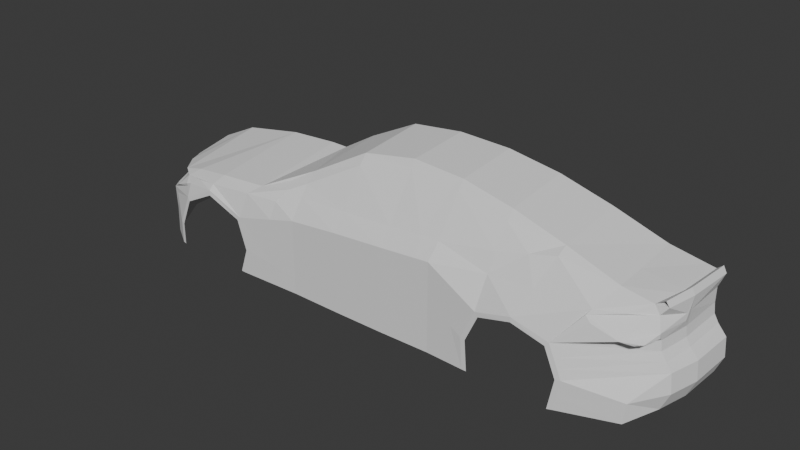 # Source: second_step.blend  (saved by Blender 4.4.30; exported with 4.5.12 LTS)
import bpy
from mathutils import Matrix  # noqa: F401  (used for matrix-valued properties, if any)

bpy.ops.wm.read_factory_settings(use_empty=True)
scene = bpy.context.scene
scene.name = 'Scene'

# ---- collections
col_collection = bpy.data.collections.new('Collection'); scene.collection.children.link(col_collection)
col_ref = bpy.data.collections.new('ref'); scene.collection.children.link(col_ref)

# ---- world
world_world = bpy.data.worlds.new('World'); scene.world = world_world
world_world.use_nodes = True; world_world.node_tree.nodes.clear()
_N = world_world.node_tree.nodes; _L = world_world.node_tree.links
n0 = _N.new('ShaderNodeOutputWorld'); n0.name = 'World Output'; n0.location = (300, 300)
n1 = _N.new('ShaderNodeBackground'); n1.name = 'Background'; n1.location = (10, 300)
n1.inputs[0].default_value = (0.05088, 0.05088, 0.05088, 1.0)
_L.new(n1.outputs[0], n0.inputs[0])
n0.is_active_output = True
world_world.color = (0.05088, 0.05088, 0.05088)
world_world.sun_shadow_jitter_overblur = 0.0

# ---- meshes
me_plane_002 = bpy.data.meshes.new('Plane.002')
me_plane_002.from_pydata([(-2.369, 0.0, 0.0115), (2.378, -1.573e-09, 0.3106), (-2.044, 0.00479, 0.1686), (-1.503, 0.0, 0.2673), (-1.07, 0.0, 0.2931), (-0.6347, 1.094e-09, 0.4653), (-0.2041, 0.0, 0.6782), (0.2289, 0.0, 0.7271), (0.6619, 0.0, 0.7127), (1.095, 0.0, 0.6438), (1.528, 0.0, 0.5259), (1.961, 0.0, 0.3851), (-2.369, -0.3483, -0.05109), (2.292, -0.6046, 0.2979), (-2.011, -0.7756, 0.06091), (-1.503, -0.8187, 0.1581), (-1.07, -0.8139, 0.1896), (-0.637, -0.8168, 0.2284), (-0.2041, -0.8225, 0.245), (0.2289, -0.8196, 0.2671), (0.6619, -0.8139, 0.2943), (1.095, -0.7636, 0.3442), (1.528, -0.6798, 0.4224), (1.961, -0.6223, 0.341), (-2.371, -0.4237, -0.1698), (2.27, -0.6137, 0.06253), (-1.802, -0.9516, -0.119), (-1.529, -0.9617, 0.02136), (-1.235, -0.9474, -0.1057), (-0.637, -0.9305, 0.06918), (-0.2041, -0.9328, 0.1129), (0.2289, -0.9328, 0.1459), (0.6619, -0.9283, 0.1785), (1.108, -0.9538, -0.07206), (1.371, -0.9619, -0.001672), (1.633, -0.9478, -0.08034), (-2.369, 0.0, -0.5166), (-2.369, -0.3483, -0.5166), (-2.371, -0.4237, -0.5189), (-1.901, -0.951, -0.544), (-1.184, -0.9464, -0.5642), (-0.637, -0.9305, -0.5614), (-0.2041, -0.9328, -0.5614), (0.2289, -0.9328, -0.5587), (0.6619, -0.9283, -0.5533), (1.027, -0.9538, -0.5414), (2.364, -0.6139, -0.1468), (2.441, -1.204e-08, -0.1471), (-0.2041, -0.9328, -0.371), (-0.637, -0.9305, -0.379), (0.2289, -0.9328, -0.3358), (0.6619, -0.9283, -0.2743), (-2.371, -0.4237, -0.2738), (-2.369, -0.3483, -0.1748), (1.727, -0.9487, -0.3012), (1.008, -0.9539, -0.2943), (-1.899, -0.952, -0.3525), (-1.154, -0.9475, -0.3529), (-2.369, 0.0, -0.1748), (-1.83, -0.9423, -0.09118), (-1.529, -0.9577, 0.06303), (-1.204, -0.9464, -0.0775), (1.081, -0.9531, -0.03984), (1.372, -0.9599, 0.03788), (1.66, -0.9409, -0.04879), (1.765, -0.9409, -0.2956), (0.9691, -0.9531, -0.2875), (0.9884, -0.9531, -0.5417), (-1.936, -0.9423, -0.345), (-1.938, -0.9423, -0.5417), (-1.116, -0.9464, -0.3468), (-1.225, -0.9474, -0.5617), (1.528, -0.5902, 0.4688), (-0.637, -0.6731, 0.3916), (1.095, -0.5713, 0.5886), (0.6619, -0.545, 0.667), (-0.2041, -0.5713, 0.6284), (0.2289, -0.5374, 0.6918), (1.328, -0.7184, 0.3863), (0.2289, -0.5771, 0.6322), (-0.637, -0.7573, 0.316), (1.095, -0.6298, 0.5143), (-0.7688, -0.81, 0.2502), (0.6619, -0.5933, 0.6027), (-0.2041, -0.6373, 0.5516), (0.6099, -0.5896, 0.6062), (0.5096, -0.814, 0.2913), (-0.8484, -0.9378, -0.3897), (-0.8714, -0.9371, 0.008524), (-0.8521, -0.8831, 0.149), (1.445, -0.8275, 0.2197), (1.88, -0.8202, 0.232), (2.199, -0.617, 0.2984), (1.09, -0.8345, 0.2005), (-2.169, -0.7921, -0.1458), (-2.164, -0.7892, -0.3361), (-2.163, -0.7955, -0.5558), (2.33, -5.892e-09, 0.07573), (0.872, -0.9407, -0.2357), (-2.204, -0.5581, 0.01457), (-1.893, -0.856, 0.05852), (-1.866, -0.9006, -0.01633), (-1.717, -0.9481, -0.03309), (-1.81, -0.7971, 0.1165), (-0.8244, -0.7435, 0.2825), (-0.9279, 1.25e-08, 0.2902), (-1.82, -0.9084, 0.02365), (-1.873, -0.9057, 0.005745), (-2.312, -0.4027, -0.02543), (-2.112, -0.7956, -0.0846), (-2.27, -0.5212, -0.1075), (-2.317, -0.4112, -0.06909), (-2.029, -0.8623, -0.06256), (-2.075, -0.8492, -0.3396), (-1.938, -0.9423, -0.5112), (-2.037, -0.8771, -0.5057), (-2.121, -0.812, -0.1833), (0.455, -0.9304, -0.3037), (0.5495, -0.9294, 0.1701), (-0.637, -0.9305, -0.4317), (0.2289, -0.9328, -0.4122), (-1.144, -0.9464, -0.437), (-0.2041, -0.9328, -0.4275), (0.373, -0.9313, -0.3912), (-0.8437, -0.937, -0.4339), (0.5726, -0.9292, 0.1), (0.5349, -0.9296, -0.1219), (-0.8528, -0.884, 0.1497), (-1.155, -0.8977, 0.1312), (-1.522, -0.9229, 0.1102), (-1.701, -0.9038, 0.08992), (2.346, -0.3736, 0.3045), (2.331, -0.4236, 0.1923), (2.331, -3.695e-09, 0.1929), (2.332, -0.3734, 0.1923), (2.332, -0.002504, 0.1913), (2.317, -0.3733, 0.07093), (2.331, -0.4246, 0.1387), (1.853, -0.8482, 0.1917), (2.239, -0.615, 0.2311), (2.275, -0.649, 0.1271), (2.275, -0.6482, 0.08974), (2.182, -0.8062, 0.0746), (1.896, -0.859, 0.1533), (2.068, -0.7367, 0.2318), (2.186, -0.6633, 0.2315), (2.094, -0.8372, 0.08671), (2.229, -0.7667, 0.07965), (2.279, -0.6132, -0.01819), (2.339, -1.289e-08, -0.006543), (2.32, -0.6137, -0.08117), (2.373, -1.391e-08, -0.06607), (2.242, 1.086e-09, 0.3339), (2.353, -1.729e-09, 0.3605), (2.267, -0.6091, 0.3397), (2.321, -0.3736, 0.3544), (1.961, -0.3736, 0.3586), (2.302, 3.89e-09, 0.3187), (2.27, -0.3736, 0.3126), (2.314, -0.6139, -0.4442), (2.166, -0.821, -0.5149), (2.394, 2.745e-08, -0.4411), (1.68, -0.9487, -0.552), (1.718, -0.9409, -0.5463), (2.453, 8.81e-09, -0.3023), (2.379, -0.6139, -0.3012), (2.426, -0.3732, -0.147), (1.741, -0.9409, -0.4256), (2.186, -0.821, -0.3493), (2.439, -0.3731, -0.3017), (2.375, -0.3731, -0.4429), (2.326, -0.3732, -0.01074), (1.734, -0.9409, -0.2212), (1.702, -0.9409, -0.1464), (2.361, -0.3732, -0.07174)], [(132, 134), (134, 135)], [(10, 11, 156, 23, 72), (11, 152, 1, 131, 156), (7, 8, 75, 77), (4, 105, 5, 73, 104, 16), (0, 2, 14, 99, 108, 12), (8, 9, 74, 75), (5, 6, 76, 73), (2, 3, 15, 103, 14), (9, 10, 72, 74), (6, 7, 77, 76), (3, 4, 16, 15), (14, 103, 15, 129, 130, 100), (21, 78, 22, 90, 93), (18, 19, 31, 30), (15, 16, 128, 129), (22, 23, 91, 90), (23, 92, 91), (19, 86, 118, 31), (16, 82, 89, 127, 128), (12, 108, 111, 110, 109, 112, 107, 101, 59, 94, 24), (20, 21, 93, 32), (17, 18, 30, 29), (49, 48, 122, 119), (48, 50, 120, 122), (50, 117, 123, 120), (53, 52, 38, 37), (51, 98, 66, 67, 44), (52, 95, 96, 38), (58, 53, 37, 36), (70, 87, 124, 121), (61, 88, 87, 70), (0, 12, 53, 58), (24, 94, 95, 52), (32, 62, 66, 98, 51), (64, 25, 148, 173), (12, 24, 52, 53), (31, 118, 125, 126, 117, 50), (30, 31, 50, 48), (29, 30, 48, 49), (13, 131, 134, 136, 25, 137, 132), (27, 26, 59, 102, 60), (28, 27, 60, 61), (34, 33, 62, 63), (35, 34, 63, 64), (54, 35, 64, 173, 172, 65), (55, 45, 67, 66), (56, 39, 69, 114, 68), (71, 57, 70, 121, 40), (33, 55, 66, 62), (26, 56, 68, 59), (57, 28, 61, 70), (74, 72, 22, 78, 81), (76, 77, 79, 84), (72, 23, 22), (75, 74, 81, 83), (73, 76, 84, 80), (77, 75, 83, 85, 79), (16, 104, 73, 80, 82), (82, 80, 17), (83, 81, 21, 20), (80, 84, 18, 17), (81, 78, 21), (79, 85, 86, 19), (84, 79, 19, 18), (86, 85, 83, 20), (88, 127, 89, 82, 17, 29), (87, 88, 29, 49), (90, 91, 138, 64, 63), (32, 93, 62), (91, 144, 145, 139, 132, 137, 140, 141, 147, 142, 146, 143, 138), (93, 90, 63, 62), (96, 95, 113, 115, 114, 69), (95, 94, 116, 113), (25, 136, 171, 148), (100, 106, 107), (107, 112, 109, 110, 111, 108, 99, 14, 100), (107, 106, 102, 59, 101), (114, 115, 113, 68), (113, 116, 94, 59, 68), (120, 123, 117, 51, 44, 43), (121, 124, 119, 41, 40), (119, 124, 87, 49), (118, 86, 20, 32), (119, 122, 42, 41), (117, 126, 125, 118, 32, 51), (122, 120, 43, 42), (100, 130, 129, 60, 102, 106), (128, 127, 88, 61), (129, 128, 61, 60), (136, 134, 131, 1, 133, 97), (138, 143, 146, 142, 147, 141, 140, 137, 25, 64), (132, 139, 13), (1, 131, 155, 153), (131, 13, 154, 155), (156, 131, 13, 92, 23), (13, 139, 145, 144, 91, 92), (153, 155, 158, 157), (155, 154, 92, 158), (46, 166, 169, 165), (54, 65, 167, 163, 162), (46, 165, 168), (65, 46, 168, 167), (168, 165, 159, 160), (165, 169, 170, 159), (167, 168, 160, 163), (170, 169, 164, 161), (169, 166, 47, 164), (166, 174, 151, 47), (148, 171, 174, 150), (149, 171, 136, 97), (173, 148, 150, 172), (172, 150, 46, 65), (150, 174, 166, 46), (151, 174, 171, 149)])
_uv = me_plane_002.uv_layers.new(name='UVMap')
_uv.uv.foreach_set('vector', [0.0, 0.0, 0.0, 0.0, 0.0, 0.0, 0.0, 0.0, 0.0, 0.0, 0.0, 0.0, 0.0, 0.0, 0.0, 0.0, 0.0, 0.0, 0.0, 0.0, 0.0, 0.0, 0.0, 0.0, 0.0, 0.0, 0.0, 0.0, 0.0, 0.0, 0.0, 0.0, 0.0, 0.0, 0.0, 0.0, 0.0, 0.0, 0.0, 0.0, 0.0, 0.0, 0.0, 0.0, 0.0, 0.0, 0.0, 0.0, 0.0, 0.0, 0.0, 0.0, 0.0, 0.0, 0.0, 0.0, 0.0, 0.0, 0.0, 0.0, 0.0, 0.0, 0.0, 0.0, 0.0, 0.0, 0.0, 0.0, 0.0, 0.0, 0.0, 0.0, 0.0, 0.0, 0.0, 0.0, 0.0, 0.0, 0.0, 0.0, 0.0, 0.0, 0.0, 0.0, 0.0, 0.0, 0.0, 0.0, 0.0, 0.0, 0.0, 0.0, 0.0, 0.0, 0.0, 0.0, 0.0, 0.0, 0.0, 0.0, 0.0, 0.0, 0.0, 0.0, 0.0, 0.0, 0.0, 0.0, 0.0, 0.0, 0.0, 0.0, 0.0, 0.0, 0.0, 0.0, 0.0, 0.0, 0.0, 0.0, 0.0, 0.0, 0.0, 0.0, 0.0, 0.0, 0.0, 0.0, 0.0, 0.0, 0.0, 0.0, 0.0, 0.0, 0.0, 0.0, 0.0, 0.0, 0.0, 0.0, 0.0, 0.0, 0.0, 0.0, 0.0, 0.0, 0.0, 0.0, 0.0, 0.0, 0.0, 0.0, 0.0, 0.0, 0.0, 0.0, 0.0, 0.0, 0.0, 0.0, 0.0, 0.0, 0.0, 0.0, 0.0, 0.0, 0.0, 0.0, 0.0, 0.0, 0.0, 0.0, 0.005022, 1.0, 0.003079, 0.8821, 0.04851, 0.9081, 0.116, 0.8258, 0.1674, 0.4092, 0.1162, 0.2982, 0.06515, 0.1871, 0.08781, 0.1714, 0.1703, 0.113, 0.2353, 0.5081, 0.1546, 0.9662, 0.0, 0.0, 0.0, 0.0, 0.0, 0.0, 0.0, 0.0, 0.0, 0.0, 0.0, 0.0, 0.0, 0.0, 0.0, 0.0, 0.0, 0.0, 0.0, 0.0, 0.0, 0.0, 0.0, 0.0, 0.0, 0.0, 0.0, 0.0, 0.0, 0.0, 0.0, 0.0, 0.0, 0.0, 0.0, 0.0, 0.0, 0.0, 0.0, 0.0, 0.0, 0.0, 0.0, 0.0, 0.0, 0.0, 0.0, 0.0, 0.0, 0.0, 0.0, 0.0, 0.0, 0.0, 0.0, 0.0, 0.0, 0.0, 0.0, 0.0, 0.0, 0.0, 0.0, 0.0, 0.0, 0.0, 0.0, 0.0, 0.0, 0.0, 0.0, 0.0, 0.0, 0.0, 0.0, 0.0, 0.0, 0.0, 0.0, 0.0, 0.0, 0.0, 0.0, 0.0, 0.0, 0.0, 0.0, 0.0, 0.0, 0.0, 0.0, 0.0, 0.0, 0.0, 0.0, 0.0, 0.0, 0.0, 0.0, 0.0, 0.0, 0.0, 0.0, 0.0, 0.0, 0.0, 0.0, 0.0, 0.0, 0.0, 0.0, 0.0, 0.0, 0.0, 0.0, 0.0, 0.0, 0.0, 0.0, 0.0, 0.0, 0.0, 0.0, 0.0, 0.0, 0.0, 0.0, 0.0, 0.0, 0.0, 0.0, 0.0, 0.0, 0.0, 0.0, 0.0, 0.0, 0.0, 0.0, 0.0, 0.0, 0.0, 0.0, 0.0, 0.0, 0.0, 0.0, 0.0, 0.0, 0.0, 0.0, 0.0, 0.0, 0.0, 0.0, 0.0, 0.0, 0.0, 0.0, 0.0, 0.0, 0.0, 0.0, 0.0, 0.0, 0.0, 0.0, 0.0, 0.0, 0.0, 0.0, 0.0, 0.0, 0.0, 0.0, 0.0, 0.0, 0.0, 0.0, 0.0, 0.0, 0.0, 0.0, 0.0, 0.0, 0.0, 0.0, 0.0, 0.0, 0.0, 0.0, 0.0, 0.0, 0.0, 0.0, 0.0, 0.0, 0.0, 0.0, 0.0, 0.0, 0.0, 0.0, 0.0, 0.0, 0.0, 0.0, 0.0, 0.0, 0.0, 0.0, 0.0, 0.0, 0.0, 0.0, 0.0, 0.0, 0.0, 0.0, 0.0, 0.0, 0.0, 0.0, 0.0, 0.0, 0.0, 0.0, 0.0, 0.0, 0.0, 0.0, 0.0, 0.0, 0.0, 0.0, 0.0, 0.0, 0.0, 0.0, 0.0, 0.0, 0.0, 0.0, 0.0, 0.0, 0.0, 0.0, 0.0, 0.0, 0.0, 0.0, 0.0, 0.0, 0.0, 0.0, 0.0, 0.0, 0.0, 0.0, 0.0, 0.0, 0.0, 0.0, 0.0, 0.0, 0.0, 0.0, 0.0, 0.0, 0.0, 0.0, 0.0, 0.0, 0.0, 0.0, 0.0, 0.0, 0.0, 0.0, 0.0, 0.0, 0.0, 0.0, 0.0, 0.0, 0.0, 0.0, 0.0, 0.0, 0.0, 0.0, 0.0, 0.0, 0.0, 0.0, 0.0, 0.0, 0.0, 0.0, 0.0, 0.0, 0.0, 0.0, 0.0, 0.0, 0.0, 0.0, 0.0, 0.0, 0.0, 0.0, 0.0, 0.0, 0.0, 0.0, 0.0, 0.0, 0.0, 0.0, 0.0, 0.0, 0.0, 0.0, 0.0, 0.0, 0.0, 0.0, 0.0, 0.0, 0.0, 0.0, 0.0, 0.0, 0.0, 0.0, 0.0, 0.0, 0.0, 0.0, 0.0, 0.0, 0.0, 0.0, 0.0, 0.0, 0.0, 0.0, 0.0, 0.0, 0.0, 0.0, 0.0, 0.0, 0.0, 0.0, 0.0, 0.0, 0.0, 0.0, 0.0, 0.0, 0.0, 0.0, 0.0, 0.0, 0.0, 0.0, 0.0, 0.0, 0.0, 0.0, 0.0, 0.0, 0.0, 0.0, 0.0, 0.0, 0.0, 0.0, 0.0, 0.0, 0.0, 0.0, 0.0, 0.0, 0.0, 0.0, 0.0, 0.0, 0.0, 0.0, 0.0, 0.0, 0.0, 0.0, 0.0, 0.0, 0.0, 0.0, 0.0, 0.0, 0.0, 0.0, 0.0, 0.0, 0.0, 0.0, 0.0, 0.0, 0.0, 0.0, 0.0, 0.0, 0.0, 0.0, 0.0, 0.0, 0.0, 0.0, 0.0, 0.0, 0.0, 0.0, 0.0, 0.0, 0.0, 0.0, 0.0, 0.0, 0.0, 0.0, 0.0, 0.0, 0.0, 0.0, 0.0, 0.0, 0.0, 0.0, 0.0, 0.0, 0.0, 0.0, 0.0, 0.0, 0.0, 0.0, 0.0, 0.0, 0.0, 0.0, 0.0, 0.0, 0.0, 0.0, 0.0, 0.0, 0.0, 0.0, 0.0, 0.0, 0.0, 0.0, 0.0, 0.0, 0.0, 0.0, 0.0, 0.0, 0.0, 0.0, 0.0, 0.0, 0.0, 0.0, 0.0, 0.0, 0.0, 0.0, 0.0, 0.0, 0.0, 0.004659, 0.229, 0.03699, 0.1418, 0.06515, 0.1871, 0.06515, 0.1871, 0.1162, 0.2982, 0.1674, 0.4092, 0.116, 0.8258, 0.04851, 0.9081, 0.003079, 0.8821, 4.848e-05, 0.6983, 4.847e-05, 0.3792, 0.004659, 0.229, 0.06515, 0.1871, 0.03699, 0.1418, 0.08962, 4.852e-05, 0.1703, 0.113, 0.08781, 0.1714, 0.0, 0.0, 0.0, 0.0, 0.0, 0.0, 0.0, 0.0, 0.0, 0.0, 0.0, 0.0, 0.0, 0.0, 0.0, 0.0, 0.0, 0.0, 0.0, 0.0, 0.0, 0.0, 0.0, 0.0, 0.0, 0.0, 0.0, 0.0, 0.0, 0.0, 0.0, 0.0, 0.0, 0.0, 0.0, 0.0, 0.0, 0.0, 0.0, 0.0, 0.0, 0.0, 0.0, 0.0, 0.0, 0.0, 0.0, 0.0, 0.0, 0.0, 0.0, 0.0, 0.0, 0.0, 0.0, 0.0, 0.0, 0.0, 0.0, 0.0, 0.0, 0.0, 0.0, 0.0, 0.0, 0.0, 0.0, 0.0, 0.0, 0.0, 0.0, 0.0, 0.0, 0.0, 0.0, 0.0, 0.0, 0.0, 0.0, 0.0, 0.0, 0.0, 0.0, 0.0, 0.0, 0.0, 0.0, 0.0, 0.0, 0.0, 0.0, 0.0, 0.0, 0.0, 0.0, 0.0, 0.0, 0.0, 0.0, 0.0, 0.0, 0.0, 0.0, 0.0, 0.0, 0.0, 0.0, 0.0, 0.0, 0.0, 0.0, 0.0, 0.0, 0.0, 0.0, 0.0, 0.0, 0.0, 0.0, 0.0, 0.0, 0.0, 0.0, 0.0, 0.0, 0.0, 0.0, 0.0, 0.0, 0.0, 0.0, 0.0, 0.0, 0.0, 0.0, 0.0, 0.0, 0.0, 0.0, 0.0, 0.0, 0.0, 0.0, 0.0, 0.0, 0.0, 0.0, 0.0, 0.0, 0.0, 0.0, 0.0, 0.0, 0.0, 0.0, 0.0, 0.0, 0.0, 0.0, 0.0, 0.0, 0.0, 0.0, 0.0, 0.0, 0.0, 0.0, 0.0, 0.0, 0.0, 0.0, 0.0, 0.0, 0.0, 0.0, 0.0, 0.0, 0.0, 0.0, 0.0, 0.0, 0.0, 0.0, 0.0, 0.0, 0.0, 0.0, 0.0, 0.0, 0.0, 0.0, 0.0, 0.0, 0.0, 0.0, 0.0, 0.0, 0.0, 0.0, 0.0, 0.0, 0.0, 0.0, 0.0, 0.0, 0.0, 0.0, 0.0, 0.0, 0.0, 0.0, 0.0, 0.0, 0.0, 0.0, 0.0, 0.0, 0.0, 0.0, 0.0, 0.0, 0.0, 0.0, 0.0, 0.0, 0.0, 0.0, 0.0, 0.0, 0.0, 0.0, 0.0, 0.0, 0.0, 0.0, 0.0, 0.0, 0.0, 0.0, 0.0, 0.0, 0.0, 0.0, 0.0, 0.0, 0.0, 0.0, 0.0, 0.0, 0.0, 0.0, 0.0, 0.0, 0.0, 0.0, 0.0, 0.0, 0.0, 0.0, 0.0, 0.0, 0.0, 0.0, 0.0, 0.0, 0.0, 0.0, 0.0, 0.0, 0.0, 0.0, 0.0, 0.0, 0.0, 0.0, 0.0, 0.0, 0.0, 0.0, 0.0, 0.0, 0.0, 0.0, 0.0, 0.0, 0.0, 0.0, 0.0, 0.0, 0.0, 0.0, 0.0, 0.0, 0.0, 0.0, 0.0, 0.0, 0.0, 0.0, 0.0, 0.0, 0.0, 0.0, 0.0, 0.0, 0.0, 0.0, 0.0, 0.0, 0.0, 0.0, 0.0, 0.0, 0.0, 0.0, 0.0, 0.0, 0.0, 0.0, 0.0, 0.0, 0.0, 0.0, 0.0, 0.0, 0.0, 0.0, 0.0, 0.0, 0.0, 0.0, 0.0])
me_plane_002.update()

# ---- objects
ob_plane = bpy.data.objects.new('Plane', me_plane_002)
ob_side = bpy.data.objects.new('Side', None)
ob_front = bpy.data.objects.new('Front', None)
ob_back = bpy.data.objects.new('Back', None)
ob_top = bpy.data.objects.new('Top', None)

# ---- transforms, parenting, visibility, modifiers, constraints
ob_plane.location = (0.0, 0.0, 0.0)
ob_side.location = (0.0, 4.413, 0.0)
ob_side.rotation_euler = (1.571, -4.371e-08, 4.133e-07)
ob_side.empty_display_type = 'IMAGE'
ob_side.empty_display_size = 5.0
ob_side.use_empty_image_alpha = True
ob_side.color = (1.0, 1.0, 1.0, 0.05905)
ob_front.location = (3.932, 0.01583, 0.02901)
ob_front.rotation_euler = (1.571, -0.0, 1.571)
ob_front.scale = (0.4315, 0.4315, 0.4315)
ob_front.empty_display_type = 'IMAGE'
ob_front.empty_display_size = 5.0
ob_front.empty_image_offset = (-0.5037, -0.5301)
ob_front.use_empty_image_alpha = True
ob_front.color = (1.0, 1.0, 1.0, 0.5)
ob_back.location = (-4.943, 0.002304, -0.004396)
ob_back.rotation_euler = (1.571, -0.0, 1.571)
ob_back.scale = (0.437, 0.437, 0.437)
ob_back.empty_display_type = 'IMAGE'
ob_back.empty_display_size = 5.0
ob_back.use_empty_image_alpha = True
ob_back.color = (1.0, 1.0, 1.0, 0.05906)
ob_top.location = (0.02355, 0.0, -2.34)
ob_top.scale = (1.024, 1.024, 1.024)
ob_top.empty_display_type = 'IMAGE'
ob_top.empty_display_size = 5.0
ob_top.use_empty_image_alpha = True
ob_top.color = (1.0, 1.0, 1.0, 0.04331)

# ---- collection membership
col_collection.objects.link(ob_plane)
col_ref.objects.link(ob_side)
col_ref.objects.link(ob_front)
col_ref.objects.link(ob_back)
col_ref.objects.link(ob_top)

# ---- scene / render settings (as saved in the file)
scene.frame_start = 1; scene.frame_end = 250; scene.frame_set(134)
scene.render.engine = 'BLENDER_EEVEE_NEXT'
bpy.context.view_layer.update()

# ---- added for rendering (the .blend has no active camera and no usable light): camera, sun
cam_auto = bpy.data.cameras.new('AutoCamera')
cam_auto.lens = 50.0
cam_auto.sensor_width = 36.0
cam_auto.clip_end = 1000.0
ob_auto_camera = bpy.data.objects.new('AutoCamera', cam_auto)
scene.collection.objects.link(ob_auto_camera)
ob_auto_camera.location = (4.74658, -6.12564, 3.84615)
ob_auto_camera.rotation_euler = (1.09748, -7.21219e-08, 0.694738)
scene.camera = ob_auto_camera
light_auto_sun = bpy.data.lights.new('AutoSun', 'SUN')
light_auto_sun.energy = 3.0
light_auto_sun.angle = 0.0523599
ob_auto_sun = bpy.data.objects.new('AutoSun', light_auto_sun)
scene.collection.objects.link(ob_auto_sun)
ob_auto_sun.rotation_euler = (0.872665, 0.174533, 0.523599)
bpy.context.view_layer.update()
